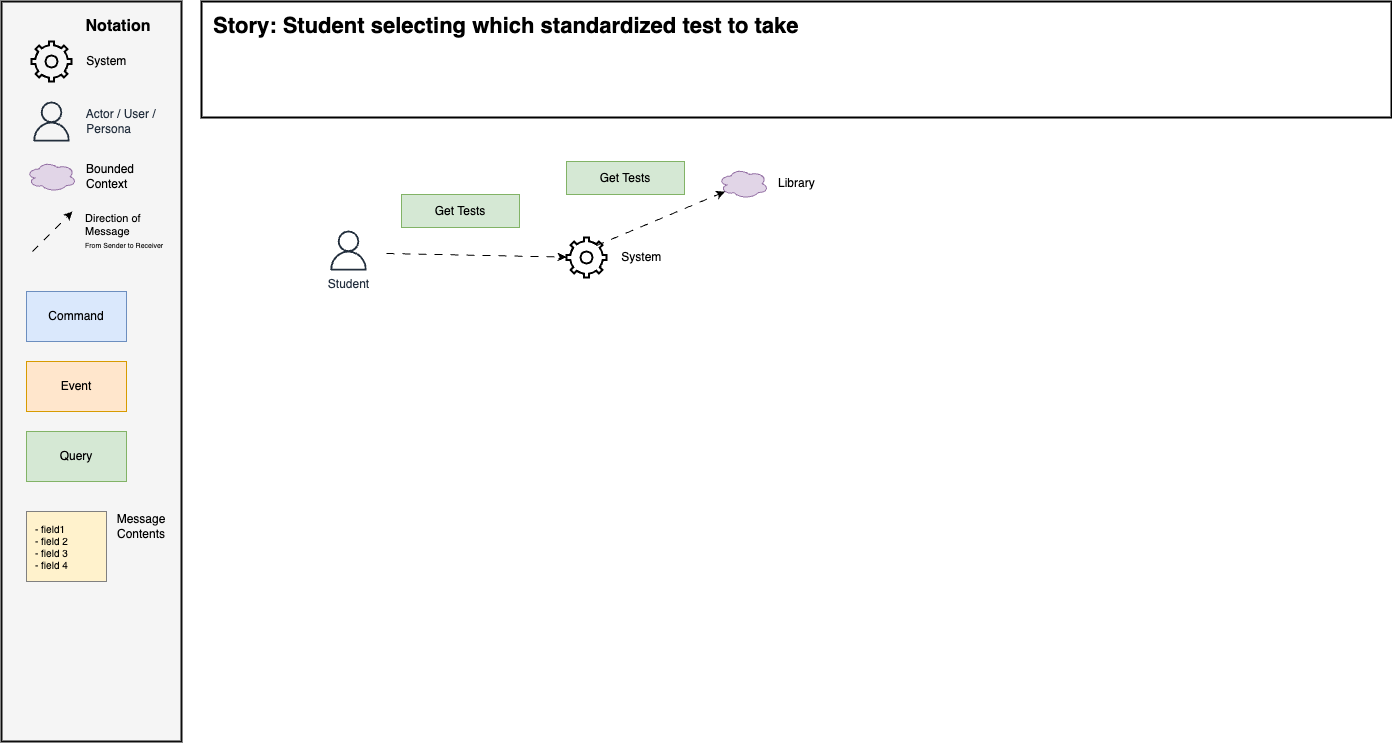

The diagram above was exported from draw.io. Its source (the exported page's mxGraphModel, read from the mxfile embedded in the PNG):
<mxGraphModel dx="1027" dy="1052" grid="0" gridSize="10" guides="1" tooltips="1" connect="1" arrows="1" fold="1" page="0" pageScale="1" pageWidth="850" pageHeight="1100" math="0" shadow="0">
  <root>
    <mxCell id="0" />
    <mxCell id="1" parent="0" />
    <mxCell id="30" value="" style="rounded=0;whiteSpace=wrap;html=1;fillColor=#f5f5f5;fontColor=#333333;strokeColor=#0D0D0D;strokeWidth=2;" parent="1" vertex="1">
      <mxGeometry x="-310" y="-80" width="180" height="740" as="geometry" />
    </mxCell>
    <mxCell id="31" value="&amp;nbsp; &amp;nbsp; System" style="html=1;verticalLabelPosition=middle;align=left;labelBackgroundColor=none;verticalAlign=middle;strokeWidth=2;shadow=0;dashed=0;shape=mxgraph.ios7.icons.settings;labelPosition=right;fillColor=none;" parent="1" vertex="1">
      <mxGeometry x="-280" y="-40" width="40" height="40" as="geometry" />
    </mxCell>
    <mxCell id="32" value="&amp;nbsp; &amp;nbsp; Actor / User / &lt;br&gt;&amp;nbsp; &amp;nbsp; Persona" style="sketch=0;outlineConnect=0;fontColor=#232F3E;gradientColor=none;fillColor=#232F3D;strokeColor=none;dashed=0;verticalLabelPosition=middle;verticalAlign=middle;align=left;html=1;fontSize=12;fontStyle=0;aspect=fixed;pointerEvents=1;shape=mxgraph.aws4.user;labelPosition=right;" parent="1" vertex="1">
      <mxGeometry x="-280" y="20" width="40" height="40" as="geometry" />
    </mxCell>
    <mxCell id="33" value="Bounded&lt;br&gt;Context" style="ellipse;shape=cloud;whiteSpace=wrap;html=1;align=left;fillColor=#e1d5e7;strokeColor=#9673a6;labelPosition=right;verticalLabelPosition=middle;verticalAlign=middle;spacingLeft=8;" parent="1" vertex="1">
      <mxGeometry x="-285" y="80" width="50" height="30" as="geometry" />
    </mxCell>
    <mxCell id="34" value="Notation" style="text;html=1;strokeColor=none;fillColor=none;align=center;verticalAlign=middle;whiteSpace=wrap;rounded=0;fontStyle=1;fontSize=16;" parent="1" vertex="1">
      <mxGeometry x="-223" y="-70" width="60" height="30" as="geometry" />
    </mxCell>
    <mxCell id="35" value="Command" style="rounded=0;whiteSpace=wrap;html=1;fillColor=#dae8fc;strokeColor=#6c8ebf;" parent="1" vertex="1">
      <mxGeometry x="-285" y="210" width="100" height="50" as="geometry" />
    </mxCell>
    <mxCell id="36" value="Event" style="rounded=0;whiteSpace=wrap;html=1;fillColor=#ffe6cc;strokeColor=#d79b00;" parent="1" vertex="1">
      <mxGeometry x="-285" y="280" width="100" height="50" as="geometry" />
    </mxCell>
    <mxCell id="37" value="Query" style="rounded=0;whiteSpace=wrap;html=1;fillColor=#d5e8d4;strokeColor=#82b366;" parent="1" vertex="1">
      <mxGeometry x="-285" y="350" width="100" height="50" as="geometry" />
    </mxCell>
    <mxCell id="38" value="&lt;div style=&quot;font-size: 10px;&quot;&gt;&lt;span style=&quot;background-color: initial; font-size: 10px;&quot;&gt;- field1&amp;nbsp;&lt;/span&gt;&lt;/div&gt;&lt;div style=&quot;font-size: 10px;&quot;&gt;&lt;span style=&quot;background-color: initial; font-size: 10px;&quot;&gt;- field 2&lt;br&gt;- field 3&lt;br&gt;- field 4&lt;/span&gt;&lt;/div&gt;" style="rounded=0;whiteSpace=wrap;html=1;fillColor=#FFF2CC;strokeColor=#808080;align=left;spacingLeft=7;fontSize=10;" parent="1" vertex="1">
      <mxGeometry x="-285" y="430" width="80" height="70" as="geometry" />
    </mxCell>
    <mxCell id="39" value="" style="rounded=0;whiteSpace=wrap;html=1;strokeWidth=2;" parent="1" vertex="1">
      <mxGeometry x="-110" y="-80" width="1190" height="116" as="geometry" />
    </mxCell>
    <mxCell id="40" value="Direction of &lt;br&gt;Message&lt;br&gt;&lt;font style=&quot;font-size: 7px;&quot;&gt;From Sender to Receiver&lt;/font&gt;" style="endArrow=classic;html=1;rounded=0;endFill=1;dashed=1;dashPattern=8 8;labelBackgroundColor=none;align=left;spacingLeft=31;" parent="1" edge="1">
      <mxGeometry width="50" height="50" relative="1" as="geometry">
        <mxPoint x="-279" y="170" as="sourcePoint" />
        <mxPoint x="-239" y="130" as="targetPoint" />
      </mxGeometry>
    </mxCell>
    <mxCell id="41" value="Message&lt;br&gt;Contents" style="text;html=1;strokeColor=none;fillColor=none;align=center;verticalAlign=middle;whiteSpace=wrap;rounded=0;" parent="1" vertex="1">
      <mxGeometry x="-200" y="430" width="60" height="30" as="geometry" />
    </mxCell>
    <mxCell id="42" value="Story: Student selecting which standardized test to take" style="text;html=1;align=left;verticalAlign=middle;whiteSpace=wrap;rounded=0;fontSize=22;fontStyle=1" parent="1" vertex="1">
      <mxGeometry x="-100" y="-70" width="1170" height="30" as="geometry" />
    </mxCell>
    <mxCell id="43" value="Student" style="sketch=0;outlineConnect=0;fontColor=#232F3E;gradientColor=none;fillColor=#232F3D;strokeColor=none;dashed=0;verticalLabelPosition=bottom;verticalAlign=top;align=center;html=1;fontSize=12;fontStyle=0;aspect=fixed;pointerEvents=1;shape=mxgraph.aws4.user;labelPosition=center;" vertex="1" parent="1">
      <mxGeometry x="17" y="149" width="40" height="40" as="geometry" />
    </mxCell>
    <mxCell id="44" value="&amp;nbsp; &amp;nbsp; System" style="html=1;verticalLabelPosition=middle;align=left;labelBackgroundColor=none;verticalAlign=middle;strokeWidth=2;shadow=0;dashed=0;shape=mxgraph.ios7.icons.settings;labelPosition=right;fillColor=none;" vertex="1" parent="1">
      <mxGeometry x="255" y="156" width="40" height="40" as="geometry" />
    </mxCell>
    <mxCell id="45" value="" style="endArrow=classic;html=1;rounded=0;endFill=1;dashed=1;dashPattern=8 8;labelBackgroundColor=none;align=left;spacingLeft=31;" edge="1" parent="1" target="44">
      <mxGeometry x="-0.3611" y="20" width="50" height="50" relative="1" as="geometry">
        <mxPoint x="75" y="172" as="sourcePoint" />
        <mxPoint x="-169" y="202" as="targetPoint" />
        <mxPoint x="1" as="offset" />
      </mxGeometry>
    </mxCell>
    <mxCell id="46" value="Get Tests" style="rounded=0;whiteSpace=wrap;html=1;fillColor=#d5e8d4;strokeColor=#82b366;" vertex="1" parent="1">
      <mxGeometry x="90" y="113" width="118" height="33" as="geometry" />
    </mxCell>
    <mxCell id="47" value="Library" style="ellipse;shape=cloud;whiteSpace=wrap;html=1;align=left;fillColor=#e1d5e7;strokeColor=#9673a6;labelPosition=right;verticalLabelPosition=middle;verticalAlign=middle;spacingLeft=8;" vertex="1" parent="1">
      <mxGeometry x="407" y="87" width="50" height="30" as="geometry" />
    </mxCell>
    <mxCell id="48" value="" style="endArrow=classic;html=1;rounded=0;endFill=1;dashed=1;dashPattern=8 8;labelBackgroundColor=none;align=left;spacingLeft=31;exitX=0.743;exitY=0.204;exitDx=0;exitDy=0;exitPerimeter=0;entryX=0.13;entryY=0.77;entryDx=0;entryDy=0;entryPerimeter=0;" edge="1" parent="1" source="44" target="47">
      <mxGeometry x="-0.7175" y="39" width="50" height="50" relative="1" as="geometry">
        <mxPoint x="85" y="182" as="sourcePoint" />
        <mxPoint x="265" y="186" as="targetPoint" />
        <mxPoint y="1" as="offset" />
      </mxGeometry>
    </mxCell>
    <mxCell id="49" value="Get Tests" style="rounded=0;whiteSpace=wrap;html=1;fillColor=#d5e8d4;strokeColor=#82b366;" vertex="1" parent="1">
      <mxGeometry x="255" y="80" width="118" height="33" as="geometry" />
    </mxCell>
  </root>
</mxGraphModel>